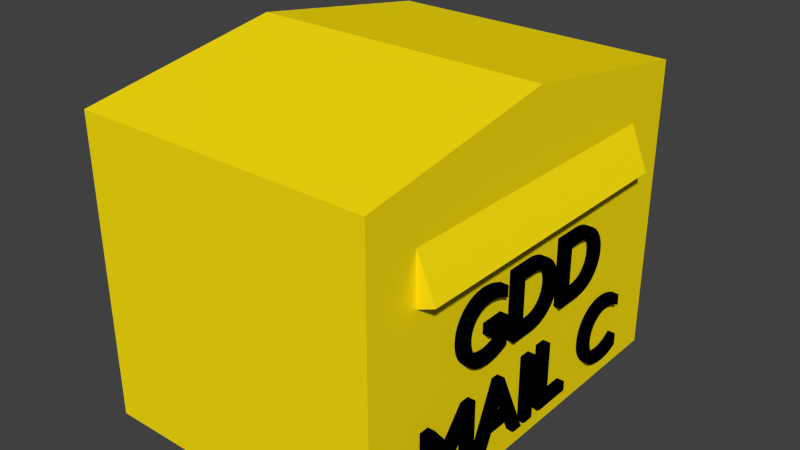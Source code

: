 # Source: gdd_mailbox_C.blend  (saved by Blender 2.76.0; exported with 4.5.12 LTS)
import bpy
from mathutils import Matrix  # noqa: F401  (used for matrix-valued properties, if any)

bpy.ops.wm.read_factory_settings(use_empty=True)
scene = bpy.context.scene
scene.name = 'Scene'

# ---- collections
col_collection_1 = bpy.data.collections.new('Collection 1'); scene.collection.children.link(col_collection_1)

# ---- materials (node trees are filled in below, after node groups)
mat_black = bpy.data.materials.new('black')
mat_black.alpha_threshold = 0.0
mat_black.use_transparent_shadow = False
mat_black.diffuse_color = (0.0, 0.0, 0.0, 1.0)
mat_black.roughness = 0.5
mat_yellow_mailbox = bpy.data.materials.new('yellow_mailbox')
mat_yellow_mailbox.alpha_threshold = 0.0
mat_yellow_mailbox.use_transparent_shadow = False
mat_yellow_mailbox.diffuse_color = (1.0, 0.7835, 0.005182, 1.0)
mat_yellow_mailbox.specular_color = (40.4, 40.46, 16.0)
mat_yellow_mailbox.roughness = 0.5
mat_yellow_mailbox.line_color = (0.0, 0.0, 0.0, 1.0)

# ---- material node trees

# ---- world
world_world = bpy.data.worlds.new('World'); scene.world = world_world
world_world.color = (0.05088, 0.05088, 0.05088)
world_world.use_sun_shadow = False
world_world.sun_shadow_jitter_overblur = 0.0
world_world.cycles.sampling_method = 'MANUAL'
world_world.cycles.sample_map_resolution = 256

# ---- meshes
me_cube = bpy.data.meshes.new('Cube')
me_cube.from_pydata([(0.9324, -0.7365, 0.3328), (0.8011, -0.7365, 0.6544), (0.9324, 0.7481, 0.3328), (0.8011, 0.7481, 0.6544), (1.118, -0.7365, 0.4084), (0.9863, -0.7365, 0.73), (1.118, 0.7481, 0.4084), (0.9863, 0.7481, 0.73), (1.0, 1.0, -1.0), (1.0, -1.0, -1.0), (-1.0, -1.0, -1.0), (-1.0, 1.0, -1.0), (1.0, 1.0, 1.0), (1.0, -1.0, 1.0), (-1.0, -1.0, 1.0), (-1.0, 1.0, 1.0), (1.0, -5.212e-05, -1.0), (-1.0, -5.176e-05, -1.0), (1.0, -5.259e-05, 1.225), (-1.0, -5.188e-05, 1.225)], [], [(1, 3, 2, 0), (3, 7, 6, 2), (7, 5, 4, 6), (5, 1, 0, 4), (0, 2, 6, 4), (5, 7, 3, 1), (16, 9, 10, 17), (18, 19, 14, 13), (16, 18, 13, 9), (9, 13, 14, 10), (17, 19, 15, 11), (12, 8, 11, 15), (10, 14, 19, 17), (8, 12, 18, 16), (12, 15, 19, 18), (8, 16, 17, 11)])
me_cube.materials.append(mat_yellow_mailbox)
me_cube.use_remesh_preserve_volume = False
me_cube.use_remesh_preserve_attributes = False
me_cube.use_mirror_vertex_groups = False
me_cube.update()

# ---- curves / text
txt_mail_c = bpy.data.curves.new('mail C', 'FONT')
txt_mail_c.dimensions = '2D'
txt_mail_c.body = 'GDD\nMAIL C'
txt_mail_c.materials.append(mat_black)
txt_mail_c.use_path_clamp = True
txt_mail_c.bevel_resolution = 10
txt_mail_c.extrude = 0.1
txt_mail_c.bevel_depth = 0.01
txt_mail_c.align_x = 'CENTER'

# ---- objects
ob_text = bpy.data.objects.new('Text', txt_mail_c)
ob_cube = bpy.data.objects.new('Cube', me_cube)

# ---- transforms, parenting, visibility, modifiers, constraints
ob_text.location = (1.843, 1.291, 0.7537)
ob_text.rotation_euler = (1.571, 0.0, 1.571)
ob_text.scale = (0.6, 0.6, 1.0)
ob_text.lineart.crease_threshold = 0.0
ob_cube.location = (0.95, 1.3, 0.95)
ob_cube.scale = (0.95, 1.3, 0.95)
ob_cube.lock_rotations_4d = False
ob_cube.empty_display_type = 'ARROWS'
ob_cube.lineart.crease_threshold = 0.0

# ---- collection membership
col_collection_1.objects.link(ob_text)
col_collection_1.objects.link(ob_cube)

# ---- scene / render settings (as saved in the file)
scene.frame_start = 1; scene.frame_end = 250; scene.frame_set(1)
scene.render.engine = 'BLENDER_EEVEE_NEXT'
scene.render.resolution_percentage = 50
scene.render.dither_intensity = 0.0
scene.cycles.use_denoising = False
scene.cycles.samples = 10
scene.cycles.sampling_pattern = 'TABULATED_SOBOL'
scene.cycles.light_sampling_threshold = 0.0
scene.cycles.use_adaptive_sampling = False
scene.cycles.use_light_tree = False
scene.cycles.blur_glossy = 0.0
scene.cycles.pixel_filter_type = 'GAUSSIAN'
scene.cycles.sample_clamp_indirect = 0.0
scene.view_settings.view_transform = 'Standard'
bpy.context.view_layer.update()

# ---- added for rendering (the .blend has no active camera and no usable light): camera, sun
cam_auto = bpy.data.cameras.new('AutoCamera')
cam_auto.lens = 50.0
cam_auto.sensor_width = 36.0
cam_auto.clip_end = 1000.0
ob_auto_camera = bpy.data.objects.new('AutoCamera', cam_auto)
scene.collection.objects.link(ob_auto_camera)
ob_auto_camera.location = (4.6218, -3.03914, 3.94953)
ob_auto_camera.rotation_euler = (1.09748, -7.21219e-08, 0.694738)
scene.camera = ob_auto_camera
light_auto_sun = bpy.data.lights.new('AutoSun', 'SUN')
light_auto_sun.energy = 3.0
light_auto_sun.angle = 0.0523599
ob_auto_sun = bpy.data.objects.new('AutoSun', light_auto_sun)
scene.collection.objects.link(ob_auto_sun)
ob_auto_sun.rotation_euler = (0.872665, 0.174533, 0.523599)
bpy.context.view_layer.update()

